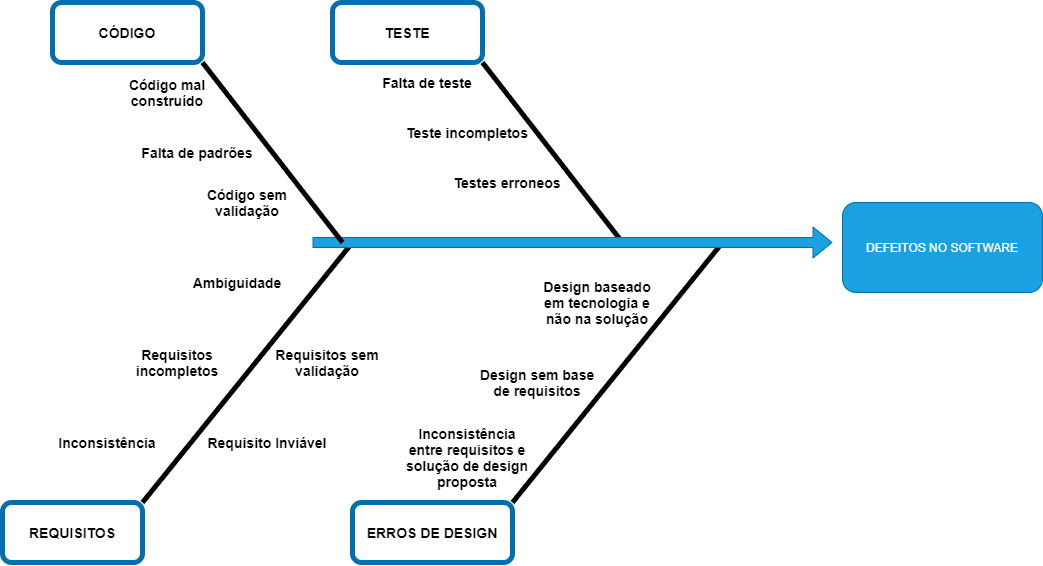

The diagram above was exported from draw.io. Its source (the exported page's mxGraphModel, read from the mxfile embedded in the PNG):
<mxGraphModel dx="2274" dy="1972" grid="1" gridSize="10" guides="1" tooltips="1" connect="1" arrows="1" fold="1" page="1" pageScale="1" pageWidth="827" pageHeight="1169" math="0" shadow="0">
  <root>
    <mxCell id="0" />
    <mxCell id="1" parent="0" />
    <mxCell id="usncIe-pX4QooWx9uDS3-2" value="DEFEITOS NO SOFTWARE" style="rounded=1;whiteSpace=wrap;html=1;fillColor=#1ba1e2;strokeColor=#006EAF;fontColor=#ffffff;" vertex="1" parent="1">
      <mxGeometry x="680" y="-300" width="200" height="90" as="geometry" />
    </mxCell>
    <mxCell id="usncIe-pX4QooWx9uDS3-4" value="" style="endArrow=none;html=1;strokeWidth=5;" edge="1" parent="1">
      <mxGeometry width="50" height="50" relative="1" as="geometry">
        <mxPoint x="350" as="sourcePoint" />
        <mxPoint x="560" y="-260" as="targetPoint" />
      </mxGeometry>
    </mxCell>
    <mxCell id="usncIe-pX4QooWx9uDS3-5" value="" style="endArrow=none;html=1;strokeWidth=5;" edge="1" parent="1">
      <mxGeometry width="50" height="50" relative="1" as="geometry">
        <mxPoint x="-20" as="sourcePoint" />
        <mxPoint x="190" y="-260" as="targetPoint" />
      </mxGeometry>
    </mxCell>
    <mxCell id="usncIe-pX4QooWx9uDS3-6" value="" style="endArrow=none;html=1;strokeWidth=5;" edge="1" parent="1">
      <mxGeometry width="50" height="50" relative="1" as="geometry">
        <mxPoint x="460" y="-260" as="sourcePoint" />
        <mxPoint x="320" y="-440" as="targetPoint" />
      </mxGeometry>
    </mxCell>
    <mxCell id="usncIe-pX4QooWx9uDS3-7" value="&lt;font color=&quot;#000000&quot; size=&quot;1&quot;&gt;&lt;b style=&quot;font-size: 14px&quot;&gt;TESTE&lt;/b&gt;&lt;/font&gt;" style="rounded=1;whiteSpace=wrap;html=1;strokeColor=#006EAF;fontColor=#ffffff;fillColor=none;strokeWidth=5;" vertex="1" parent="1">
      <mxGeometry x="170" y="-500" width="150" height="60" as="geometry" />
    </mxCell>
    <mxCell id="usncIe-pX4QooWx9uDS3-1" value="" style="shape=flexArrow;endArrow=classic;html=1;fillColor=#1ba1e2;strokeColor=#006EAF;" edge="1" parent="1">
      <mxGeometry width="50" height="50" relative="1" as="geometry">
        <mxPoint x="150" y="-260" as="sourcePoint" />
        <mxPoint x="670" y="-260" as="targetPoint" />
      </mxGeometry>
    </mxCell>
    <mxCell id="usncIe-pX4QooWx9uDS3-11" value="&lt;font color=&quot;#000000&quot;&gt;&lt;span style=&quot;font-size: 14px&quot;&gt;&lt;b&gt;REQUISITOS&lt;/b&gt;&lt;/span&gt;&lt;/font&gt;" style="rounded=1;whiteSpace=wrap;html=1;strokeColor=#006EAF;fontColor=#ffffff;fillColor=none;strokeWidth=5;" vertex="1" parent="1">
      <mxGeometry x="-160" width="140" height="60" as="geometry" />
    </mxCell>
    <mxCell id="usncIe-pX4QooWx9uDS3-12" value="&lt;font color=&quot;#000000&quot; size=&quot;1&quot;&gt;&lt;b style=&quot;font-size: 14px&quot;&gt;ERROS DE DESIGN&lt;/b&gt;&lt;/font&gt;" style="rounded=1;whiteSpace=wrap;html=1;strokeColor=#006EAF;fontColor=#ffffff;fillColor=none;strokeWidth=5;" vertex="1" parent="1">
      <mxGeometry x="190" width="160" height="60" as="geometry" />
    </mxCell>
    <mxCell id="usncIe-pX4QooWx9uDS3-14" value="&lt;span style=&quot;font-size: 14px&quot;&gt;&lt;b&gt;Falta de teste&lt;/b&gt;&lt;/span&gt;" style="text;html=1;strokeColor=none;fillColor=none;align=center;verticalAlign=middle;whiteSpace=wrap;rounded=0;" vertex="1" parent="1">
      <mxGeometry x="200" y="-430" width="130" height="20" as="geometry" />
    </mxCell>
    <mxCell id="usncIe-pX4QooWx9uDS3-18" value="" style="endArrow=none;html=1;strokeWidth=5;" edge="1" parent="1">
      <mxGeometry width="50" height="50" relative="1" as="geometry">
        <mxPoint x="180" y="-260" as="sourcePoint" />
        <mxPoint x="40" y="-440" as="targetPoint" />
      </mxGeometry>
    </mxCell>
    <mxCell id="usncIe-pX4QooWx9uDS3-19" value="&lt;font color=&quot;#000000&quot; size=&quot;1&quot;&gt;&lt;b style=&quot;font-size: 14px&quot;&gt;CÓDIGO&lt;/b&gt;&lt;/font&gt;" style="rounded=1;whiteSpace=wrap;html=1;strokeColor=#006EAF;fontColor=#ffffff;fillColor=none;strokeWidth=5;" vertex="1" parent="1">
      <mxGeometry x="-110" y="-500" width="150" height="60" as="geometry" />
    </mxCell>
    <mxCell id="usncIe-pX4QooWx9uDS3-20" value="&lt;span style=&quot;font-size: 14px&quot;&gt;&lt;b&gt;Inconsistência entre requisitos e solução de design proposta&lt;/b&gt;&lt;/span&gt;" style="text;html=1;strokeColor=none;fillColor=none;align=center;verticalAlign=middle;whiteSpace=wrap;rounded=0;" vertex="1" parent="1">
      <mxGeometry x="240" y="-80" width="130" height="70" as="geometry" />
    </mxCell>
    <mxCell id="usncIe-pX4QooWx9uDS3-21" value="&lt;span style=&quot;font-size: 14px&quot;&gt;&lt;b&gt;Design sem base de requisitos&lt;/b&gt;&lt;/span&gt;" style="text;html=1;strokeColor=none;fillColor=none;align=center;verticalAlign=middle;whiteSpace=wrap;rounded=0;" vertex="1" parent="1">
      <mxGeometry x="310" y="-140" width="130" height="40" as="geometry" />
    </mxCell>
    <mxCell id="usncIe-pX4QooWx9uDS3-22" value="&lt;span style=&quot;font-size: 14px&quot;&gt;&lt;b&gt;Design baseado em tecnologia e não na solução&lt;/b&gt;&lt;/span&gt;" style="text;html=1;strokeColor=none;fillColor=none;align=center;verticalAlign=middle;whiteSpace=wrap;rounded=0;" vertex="1" parent="1">
      <mxGeometry x="370" y="-220" width="130" height="40" as="geometry" />
    </mxCell>
    <mxCell id="usncIe-pX4QooWx9uDS3-23" value="&lt;span style=&quot;font-size: 14px&quot;&gt;&lt;b&gt;Inconsistência&lt;/b&gt;&lt;/span&gt;" style="text;html=1;strokeColor=none;fillColor=none;align=center;verticalAlign=middle;whiteSpace=wrap;rounded=0;" vertex="1" parent="1">
      <mxGeometry x="-120" y="-80" width="130" height="40" as="geometry" />
    </mxCell>
    <mxCell id="usncIe-pX4QooWx9uDS3-24" value="&lt;span style=&quot;font-size: 14px&quot;&gt;&lt;b&gt;Ambiguidade&lt;/b&gt;&lt;/span&gt;" style="text;html=1;strokeColor=none;fillColor=none;align=center;verticalAlign=middle;whiteSpace=wrap;rounded=0;" vertex="1" parent="1">
      <mxGeometry x="10" y="-240" width="130" height="40" as="geometry" />
    </mxCell>
    <mxCell id="usncIe-pX4QooWx9uDS3-25" value="&lt;span style=&quot;font-size: 14px&quot;&gt;&lt;b&gt;Requisitos incompletos&lt;/b&gt;&lt;/span&gt;" style="text;html=1;strokeColor=none;fillColor=none;align=center;verticalAlign=middle;whiteSpace=wrap;rounded=0;" vertex="1" parent="1">
      <mxGeometry x="-50" y="-160" width="130" height="40" as="geometry" />
    </mxCell>
    <mxCell id="usncIe-pX4QooWx9uDS3-27" value="&lt;span style=&quot;font-size: 14px&quot;&gt;&lt;b&gt;Requisitos sem validação&lt;/b&gt;&lt;/span&gt;" style="text;html=1;strokeColor=none;fillColor=none;align=center;verticalAlign=middle;whiteSpace=wrap;rounded=0;" vertex="1" parent="1">
      <mxGeometry x="100" y="-160" width="130" height="40" as="geometry" />
    </mxCell>
    <mxCell id="usncIe-pX4QooWx9uDS3-28" value="&lt;span style=&quot;font-size: 14px&quot;&gt;&lt;b&gt;Requisito Inviável&lt;/b&gt;&lt;/span&gt;" style="text;html=1;strokeColor=none;fillColor=none;align=center;verticalAlign=middle;whiteSpace=wrap;rounded=0;" vertex="1" parent="1">
      <mxGeometry x="40" y="-80" width="130" height="40" as="geometry" />
    </mxCell>
    <mxCell id="usncIe-pX4QooWx9uDS3-30" value="&lt;span style=&quot;font-size: 14px&quot;&gt;&lt;b&gt;Código mal construído&lt;/b&gt;&lt;/span&gt;&lt;span style=&quot;color: rgba(0 , 0 , 0 , 0) ; font-family: monospace ; font-size: 0px&quot;&gt;%3CmxGraphModel%3E%3Croot%3E%3CmxCell%20id%3D%220%22%2F%3E%3CmxCell%20id%3D%221%22%20parent%3D%220%22%2F%3E%3CmxCell%20id%3D%222%22%20value%3D%22%26lt%3Bspan%20style%3D%26quot%3Bfont-size%3A%2014px%26quot%3B%26gt%3B%26lt%3Bb%26gt%3BAmbiguidade%26lt%3B%2Fb%26gt%3B%26lt%3B%2Fspan%26gt%3B%22%20style%3D%22text%3Bhtml%3D1%3BstrokeColor%3Dnone%3BfillColor%3Dnone%3Balign%3Dcenter%3BverticalAlign%3Dmiddle%3BwhiteSpace%3Dwrap%3Brounded%3D0%3B%22%20vertex%3D%221%22%20parent%3D%221%22%3E%3CmxGeometry%20x%3D%2210%22%20y%3D%22-240%22%20width%3D%22130%22%20height%3D%2240%22%20as%3D%22geometry%22%2F%3E%3C%2FmxCell%3E%3C%2Froot%3E%3C%2FmxGraphModel%3E&lt;/span&gt;" style="text;html=1;strokeColor=none;fillColor=none;align=center;verticalAlign=middle;whiteSpace=wrap;rounded=0;" vertex="1" parent="1">
      <mxGeometry x="-60" y="-430" width="130" height="40" as="geometry" />
    </mxCell>
    <mxCell id="usncIe-pX4QooWx9uDS3-31" value="&lt;span style=&quot;font-size: 14px&quot;&gt;&lt;b&gt;Falta de padrões&lt;/b&gt;&lt;/span&gt;&lt;span style=&quot;color: rgba(0 , 0 , 0 , 0) ; font-family: monospace ; font-size: 0px&quot;&gt;%3CmxGraphModel%3E%3Croot%3E%3CmxCell%20id%3D%220%22%2F%3E%3CmxCell%20id%3D%221%22%20parent%3D%220%22%2F%3E%3CmxCell%20id%3D%222%22%20value%3D%22%26lt%3Bspan%20style%3D%26quot%3Bfont-size%3A%2014px%26quot%3B%26gt%3B%26lt%3Bb%26gt%3BFalta%20de%20padr%C3%A3o%20de%20estrutura%26lt%3B%2Fb%26gt%3B%26lt%3B%2Fspan%26gt%3B%22%20style%3D%22text%3Bhtml%3D1%3BstrokeColor%3Dnone%3BfillColor%3Dnone%3Balign%3Dcenter%3BverticalAlign%3Dmiddle%3BwhiteSpace%3Dwrap%3Brounded%3D0%3B%22%20vertex%3D%221%22%20parent%3D%221%22%3E%3CmxGeometry%20x%3D%22-30%22%20y%3D%22-370%22%20width%3D%22130%22%20height%3D%2240%22%20as%3D%22geometry%22%2F%3E%3C%2FmxCell%3E%3C%2Froot%3E%3C%2FmxGraphModel%3E&lt;/span&gt;" style="text;html=1;strokeColor=none;fillColor=none;align=center;verticalAlign=middle;whiteSpace=wrap;rounded=0;" vertex="1" parent="1">
      <mxGeometry x="-30" y="-370" width="130" height="40" as="geometry" />
    </mxCell>
    <mxCell id="usncIe-pX4QooWx9uDS3-33" value="&lt;span style=&quot;font-size: 14px&quot;&gt;&lt;b&gt;Código sem validação&lt;/b&gt;&lt;/span&gt;" style="text;html=1;strokeColor=none;fillColor=none;align=center;verticalAlign=middle;whiteSpace=wrap;rounded=0;" vertex="1" parent="1">
      <mxGeometry x="20" y="-320" width="130" height="40" as="geometry" />
    </mxCell>
    <mxCell id="usncIe-pX4QooWx9uDS3-34" value="&lt;span style=&quot;font-size: 14px&quot;&gt;&lt;b&gt;Teste incompletos&lt;/b&gt;&lt;/span&gt;" style="text;html=1;strokeColor=none;fillColor=none;align=center;verticalAlign=middle;whiteSpace=wrap;rounded=0;" vertex="1" parent="1">
      <mxGeometry x="240" y="-380" width="130" height="20" as="geometry" />
    </mxCell>
    <mxCell id="usncIe-pX4QooWx9uDS3-35" value="&lt;span style=&quot;font-size: 14px&quot;&gt;&lt;b&gt;Testes erroneos&lt;/b&gt;&lt;/span&gt;" style="text;html=1;strokeColor=none;fillColor=none;align=center;verticalAlign=middle;whiteSpace=wrap;rounded=0;" vertex="1" parent="1">
      <mxGeometry x="280" y="-330" width="130" height="20" as="geometry" />
    </mxCell>
  </root>
</mxGraphModel>